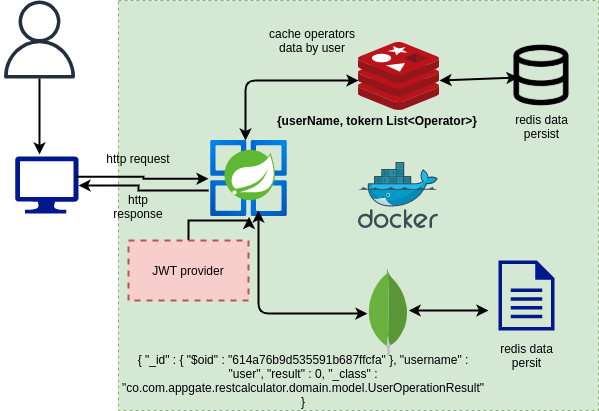

The diagram above was exported from draw.io. Its source (the exported page's mxGraphModel, read from the mxfile embedded in the PNG):
<mxGraphModel dx="796" dy="494" grid="1" gridSize="10" guides="1" tooltips="1" connect="1" arrows="1" fold="1" page="1" pageScale="1" pageWidth="827" pageHeight="1169" math="0" shadow="0">
  <root>
    <mxCell id="0" />
    <mxCell id="1" parent="0" />
    <mxCell id="6_70IZCrMtqPBxM6m7Bj-67" style="edgeStyle=orthogonalEdgeStyle;rounded=0;orthogonalLoop=1;jettySize=auto;html=1;entryX=0.384;entryY=-0.035;entryDx=0;entryDy=0;entryPerimeter=0;strokeWidth=2;" edge="1" parent="1" source="6_70IZCrMtqPBxM6m7Bj-1" target="6_70IZCrMtqPBxM6m7Bj-10">
      <mxGeometry relative="1" as="geometry" />
    </mxCell>
    <mxCell id="6_70IZCrMtqPBxM6m7Bj-1" value="" style="sketch=0;outlineConnect=0;fontColor=#232F3E;gradientColor=none;fillColor=#232F3E;strokeColor=none;dashed=0;verticalLabelPosition=bottom;verticalAlign=top;align=center;html=1;fontSize=12;fontStyle=0;aspect=fixed;pointerEvents=1;shape=mxgraph.aws4.user;" vertex="1" parent="1">
      <mxGeometry x="212" y="240" width="78" height="78" as="geometry" />
    </mxCell>
    <mxCell id="6_70IZCrMtqPBxM6m7Bj-10" value="" style="sketch=0;aspect=fixed;pointerEvents=1;shadow=0;dashed=0;html=1;strokeColor=none;labelPosition=center;verticalLabelPosition=bottom;verticalAlign=top;align=center;fillColor=#00188D;shape=mxgraph.azure.computer;strokeWidth=2;" vertex="1" parent="1">
      <mxGeometry x="226.67" y="396" width="63.33" height="57" as="geometry" />
    </mxCell>
    <mxCell id="6_70IZCrMtqPBxM6m7Bj-38" value="" style="rounded=0;whiteSpace=wrap;html=1;dashed=1;rotation=0;fillColor=#d5e8d4;strokeColor=#82b366;" vertex="1" parent="1">
      <mxGeometry x="330" y="240" width="480" height="410" as="geometry" />
    </mxCell>
    <mxCell id="6_70IZCrMtqPBxM6m7Bj-63" style="edgeStyle=orthogonalEdgeStyle;rounded=0;orthogonalLoop=1;jettySize=auto;html=1;strokeWidth=2;" edge="1" parent="1" source="6_70IZCrMtqPBxM6m7Bj-41" target="6_70IZCrMtqPBxM6m7Bj-10">
      <mxGeometry relative="1" as="geometry">
        <Array as="points">
          <mxPoint x="350" y="430" />
          <mxPoint x="350" y="425" />
        </Array>
      </mxGeometry>
    </mxCell>
    <mxCell id="6_70IZCrMtqPBxM6m7Bj-41" value="" style="aspect=fixed;html=1;points=[];align=center;image;fontSize=12;image=img/lib/azure2/compute/Azure_Spring_Cloud.svg;dashed=1;strokeWidth=2;" vertex="1" parent="1">
      <mxGeometry x="420" y="380" width="81.19" height="76.41" as="geometry" />
    </mxCell>
    <mxCell id="6_70IZCrMtqPBxM6m7Bj-42" style="edgeStyle=orthogonalEdgeStyle;rounded=0;orthogonalLoop=1;jettySize=auto;html=1;exitX=0.96;exitY=0.356;exitDx=0;exitDy=0;exitPerimeter=0;strokeWidth=2;" edge="1" parent="1" target="6_70IZCrMtqPBxM6m7Bj-41" source="6_70IZCrMtqPBxM6m7Bj-10">
      <mxGeometry relative="1" as="geometry">
        <mxPoint x="320" y="422" as="sourcePoint" />
      </mxGeometry>
    </mxCell>
    <mxCell id="6_70IZCrMtqPBxM6m7Bj-43" value="" style="sketch=0;aspect=fixed;html=1;points=[];align=center;image;fontSize=12;image=img/lib/mscae/Cache_Redis_Product.svg;dashed=1;strokeWidth=2;" vertex="1" parent="1">
      <mxGeometry x="570" y="282" width="80.95" height="68" as="geometry" />
    </mxCell>
    <mxCell id="6_70IZCrMtqPBxM6m7Bj-44" value="" style="dashed=0;outlineConnect=0;html=1;align=center;labelPosition=center;verticalLabelPosition=bottom;verticalAlign=top;shape=mxgraph.weblogos.mongodb;strokeWidth=2;" vertex="1" parent="1">
      <mxGeometry x="579" y="510" width="41.2" height="86.2" as="geometry" />
    </mxCell>
    <mxCell id="6_70IZCrMtqPBxM6m7Bj-45" value="" style="shape=image;html=1;verticalAlign=top;verticalLabelPosition=bottom;labelBackgroundColor=#ffffff;imageAspect=0;aspect=fixed;image=https://cdn4.iconfinder.com/data/icons/feather/24/database-128.png;dashed=1;" vertex="1" parent="1">
      <mxGeometry x="720" y="282" width="66" height="66" as="geometry" />
    </mxCell>
    <mxCell id="6_70IZCrMtqPBxM6m7Bj-46" value="" style="sketch=0;aspect=fixed;pointerEvents=1;shadow=0;dashed=0;html=1;strokeColor=none;labelPosition=center;verticalLabelPosition=bottom;verticalAlign=top;align=center;fillColor=#00188D;shape=mxgraph.mscae.enterprise.document;strokeWidth=2;" vertex="1" parent="1">
      <mxGeometry x="710" y="500" width="56" height="70" as="geometry" />
    </mxCell>
    <mxCell id="6_70IZCrMtqPBxM6m7Bj-47" value="" style="endArrow=classic;startArrow=classic;html=1;strokeWidth=2;" edge="1" parent="1">
      <mxGeometry width="50" height="50" relative="1" as="geometry">
        <mxPoint x="620.2" y="550" as="sourcePoint" />
        <mxPoint x="700" y="550" as="targetPoint" />
      </mxGeometry>
    </mxCell>
    <mxCell id="6_70IZCrMtqPBxM6m7Bj-48" value="" style="endArrow=classic;startArrow=classic;html=1;strokeWidth=2;" edge="1" parent="1" source="6_70IZCrMtqPBxM6m7Bj-44">
      <mxGeometry width="50" height="50" relative="1" as="geometry">
        <mxPoint x="439" y="510" as="sourcePoint" />
        <mxPoint x="470" y="450" as="targetPoint" />
        <Array as="points">
          <mxPoint x="470" y="553" />
        </Array>
      </mxGeometry>
    </mxCell>
    <mxCell id="6_70IZCrMtqPBxM6m7Bj-49" value="" style="endArrow=classic;startArrow=classic;html=1;exitX=0.456;exitY=0;exitDx=0;exitDy=0;exitPerimeter=0;entryX=0;entryY=0.559;entryDx=0;entryDy=0;entryPerimeter=0;strokeWidth=2;" edge="1" parent="1" source="6_70IZCrMtqPBxM6m7Bj-41" target="6_70IZCrMtqPBxM6m7Bj-43">
      <mxGeometry width="50" height="50" relative="1" as="geometry">
        <mxPoint x="480" y="360" as="sourcePoint" />
        <mxPoint x="530" y="310" as="targetPoint" />
        <Array as="points">
          <mxPoint x="457" y="320" />
        </Array>
      </mxGeometry>
    </mxCell>
    <mxCell id="6_70IZCrMtqPBxM6m7Bj-50" value="" style="endArrow=classic;startArrow=classic;html=1;strokeWidth=2;" edge="1" parent="1">
      <mxGeometry width="50" height="50" relative="1" as="geometry">
        <mxPoint x="650.95" y="320" as="sourcePoint" />
        <mxPoint x="730" y="317" as="targetPoint" />
      </mxGeometry>
    </mxCell>
    <mxCell id="6_70IZCrMtqPBxM6m7Bj-51" value="redis data persist" style="text;html=1;strokeColor=none;fillColor=none;align=center;verticalAlign=middle;whiteSpace=wrap;rounded=0;dashed=1;" vertex="1" parent="1">
      <mxGeometry x="721.5" y="356" width="63" height="20" as="geometry" />
    </mxCell>
    <mxCell id="6_70IZCrMtqPBxM6m7Bj-52" value="redis data persit" style="text;html=1;strokeColor=none;fillColor=none;align=center;verticalAlign=middle;whiteSpace=wrap;rounded=0;dashed=1;strokeWidth=2;" vertex="1" parent="1">
      <mxGeometry x="706.5" y="585" width="63" height="20" as="geometry" />
    </mxCell>
    <mxCell id="6_70IZCrMtqPBxM6m7Bj-53" value="&lt;b&gt;{userName, tokern List&amp;lt;Operator&amp;gt;}&lt;/b&gt;" style="text;html=1;strokeColor=none;fillColor=none;align=center;verticalAlign=middle;whiteSpace=wrap;rounded=0;dashed=1;strokeWidth=2;" vertex="1" parent="1">
      <mxGeometry x="480" y="350" width="218" height="20" as="geometry" />
    </mxCell>
    <mxCell id="6_70IZCrMtqPBxM6m7Bj-54" value="cache operators data by user" style="text;html=1;strokeColor=none;fillColor=none;align=center;verticalAlign=middle;whiteSpace=wrap;rounded=0;dashed=1;strokeWidth=2;" vertex="1" parent="1">
      <mxGeometry x="469" y="270" width="110" height="20" as="geometry" />
    </mxCell>
    <mxCell id="6_70IZCrMtqPBxM6m7Bj-55" value="{ &quot;_id&quot; : { &quot;$oid&quot; : &quot;614a76b9d535591b687ffcfa&quot; }, &quot;username&quot; : &quot;user&quot;, &quot;result&quot; : 0, &quot;_class&quot; : &quot;co.com.appgate.restcalculator.domain.model.UserOperationResult&quot; }" style="text;html=1;strokeColor=none;fillColor=none;align=center;verticalAlign=middle;whiteSpace=wrap;rounded=0;dashed=1;strokeWidth=2;" vertex="1" parent="1">
      <mxGeometry x="480" y="610" width="70" height="20" as="geometry" />
    </mxCell>
    <mxCell id="6_70IZCrMtqPBxM6m7Bj-60" value="http request" style="text;html=1;strokeColor=none;fillColor=none;align=center;verticalAlign=middle;whiteSpace=wrap;rounded=0;dashed=1;strokeWidth=2;" vertex="1" parent="1">
      <mxGeometry x="290" y="396" width="120" height="4" as="geometry" />
    </mxCell>
    <mxCell id="6_70IZCrMtqPBxM6m7Bj-62" style="edgeStyle=orthogonalEdgeStyle;rounded=0;orthogonalLoop=1;jettySize=auto;html=1;strokeWidth=2;" edge="1" parent="1" source="6_70IZCrMtqPBxM6m7Bj-61" target="6_70IZCrMtqPBxM6m7Bj-41">
      <mxGeometry relative="1" as="geometry" />
    </mxCell>
    <mxCell id="6_70IZCrMtqPBxM6m7Bj-61" value="JWT provider" style="rounded=0;whiteSpace=wrap;html=1;dashed=1;fillColor=#f8cecc;strokeColor=#b85450;strokeWidth=2;" vertex="1" parent="1">
      <mxGeometry x="340" y="480" width="120" height="60" as="geometry" />
    </mxCell>
    <mxCell id="6_70IZCrMtqPBxM6m7Bj-64" value="http response" style="text;html=1;strokeColor=none;fillColor=none;align=center;verticalAlign=middle;whiteSpace=wrap;rounded=0;dashed=1;strokeWidth=2;" vertex="1" parent="1">
      <mxGeometry x="330" y="436.41" width="40" height="20" as="geometry" />
    </mxCell>
    <mxCell id="6_70IZCrMtqPBxM6m7Bj-66" value="" style="sketch=0;aspect=fixed;html=1;points=[];align=center;image;fontSize=12;image=img/lib/mscae/Docker.svg;dashed=1;strokeWidth=2;" vertex="1" parent="1">
      <mxGeometry x="570" y="402" width="80.49" height="66" as="geometry" />
    </mxCell>
  </root>
</mxGraphModel>